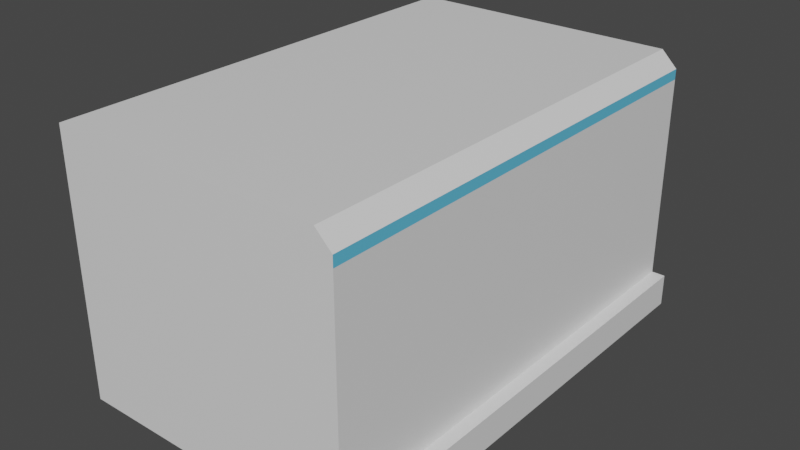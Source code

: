 # Source: KitchenCabinet00.blend  (saved by Blender 2.93.20; exported with 4.5.12 LTS)
import bpy
from mathutils import Matrix  # noqa: F401  (used for matrix-valued properties, if any)

bpy.ops.wm.read_factory_settings(use_empty=True)
scene = bpy.context.scene
scene.name = 'Scene'

# ---- collections
col_collection = bpy.data.collections.new('Collection'); scene.collection.children.link(col_collection)

# ---- materials (node trees are filled in below, after node groups)
mat_material_001 = bpy.data.materials.new('Material.001')
mat_material_001.use_transparent_shadow = False
mat_emission = bpy.data.materials.new('emission')
mat_emission.use_transparent_shadow = False
mat_metal = bpy.data.materials.new('metal')
mat_metal.use_transparent_shadow = False

# ---- material node trees
mat_material_001.use_nodes = True; mat_material_001.node_tree.nodes.clear()
_N = mat_material_001.node_tree.nodes; _L = mat_material_001.node_tree.links
n0 = _N.new('ShaderNodeBsdfPrincipled'); n0.name = 'Principled BSDF'; n0.location = (10, 300)
n0.distribution = 'GGX'
n0.subsurface_method = 'BURLEY'
n0.inputs[3].default_value = 1.45
n0.inputs[27].default_value = (0.0, 0.0, 0.0, 1.0)
n0.inputs[28].default_value = 1.0
n1 = _N.new('ShaderNodeOutputMaterial'); n1.name = 'Material Output'; n1.location = (300, 300)
_L.new(n0.outputs[0], n1.inputs[0])
n1.is_active_output = True
mat_emission.use_nodes = True; mat_emission.node_tree.nodes.clear()
_N = mat_emission.node_tree.nodes; _L = mat_emission.node_tree.links
n0 = _N.new('ShaderNodeBsdfPrincipled'); n0.name = 'Principled BSDF'; n0.location = (10, 300)
n0.distribution = 'GGX'
n0.subsurface_method = 'BURLEY'
n0.inputs[0].default_value = (0.1196, 0.5307, 0.8, 1.0)
n0.inputs[3].default_value = 1.45
n0.inputs[27].default_value = (0.0, 0.0, 0.0, 1.0)
n0.inputs[28].default_value = 1.0
n1 = _N.new('ShaderNodeOutputMaterial'); n1.name = 'Material Output'; n1.location = (300, 300)
_L.new(n0.outputs[0], n1.inputs[0])
n1.is_active_output = True
mat_metal.use_nodes = True; mat_metal.node_tree.nodes.clear()
_N = mat_metal.node_tree.nodes; _L = mat_metal.node_tree.links
n0 = _N.new('ShaderNodeBsdfPrincipled'); n0.name = 'Principled BSDF'; n0.location = (10, 300)
n0.distribution = 'GGX'
n0.subsurface_method = 'BURLEY'
n0.inputs[0].default_value = (0.06981, 0.06981, 0.06981, 1.0)
n0.inputs[3].default_value = 1.45
n0.inputs[27].default_value = (0.0, 0.0, 0.0, 1.0)
n0.inputs[28].default_value = 1.0
n1 = _N.new('ShaderNodeOutputMaterial'); n1.name = 'Material Output'; n1.location = (300, 300)
_L.new(n0.outputs[0], n1.inputs[0])
n1.is_active_output = True

# ---- world
world_world = bpy.data.worlds.new('World'); scene.world = world_world
world_world.use_nodes = True; world_world.node_tree.nodes.clear()
_N = world_world.node_tree.nodes; _L = world_world.node_tree.links
n0 = _N.new('ShaderNodeOutputWorld'); n0.name = 'World Output'; n0.location = (300, 300)
n1 = _N.new('ShaderNodeBackground'); n1.name = 'Background'; n1.location = (10, 300)
n1.inputs[0].default_value = (0.05088, 0.05088, 0.05088, 1.0)
_L.new(n1.outputs[0], n0.inputs[0])
n0.is_active_output = True
world_world.color = (0.05088, 0.05088, 0.05088)
world_world.use_sun_shadow = False
world_world.sun_shadow_jitter_overblur = 0.0

# ---- meshes
me_cube = bpy.data.meshes.new('Cube')
me_cube.from_pydata([(-0.5978, -1.0, 0.121), (-0.5978, -1.0, 1.0), (-0.5978, 1.0, 0.121), (-0.5978, 1.0, 1.0), (0.648, -1.0, 0.121), (0.648, -1.0, 1.0), (0.648, 1.0, 0.121), (0.648, 1.0, 1.0), (-0.5978, -1.0, 1.112), (-0.5978, 1.0, 1.112), (0.5798, 0.8616, 1.112), (0.648, 1.0, 1.044), (0.5798, 1.0, 1.112), (0.648, -1.0, 1.044), (0.5798, -0.8616, 1.112), (0.5798, -1.0, 1.112), (-0.5978, 1.0, -0.01761), (-0.5978, -1.0, -0.01761), (0.648, 1.0, -0.01761), (0.648, -1.0, -0.01761), (0.7069, -1.0, 0.121), (0.7069, 1.0, 0.121), (0.7069, -1.0, -0.01761), (0.7069, 1.0, -0.01761)], [], [(0, 1, 3, 2), (2, 3, 7, 6), (6, 7, 5, 4), (4, 5, 1, 0), (4, 0, 17, 19), (3, 1, 8, 9), (7, 3, 9, 12, 11), (5, 7, 11, 13), (1, 5, 13, 15, 8), (10, 11, 12), (13, 14, 15), (10, 14, 13, 11), (8, 15, 12, 9), (16, 18, 19, 17), (2, 6, 18, 16), (0, 2, 16, 17), (4, 19, 22, 20), (21, 20, 22, 23), (18, 6, 21, 23), (19, 18, 23, 22), (6, 4, 20, 21)])
me_cube.polygons.foreach_set('material_index', [0, 0, 0, 0, 0, 0, 0, 1, 0, 0, 0, 0, 0, 0, 0, 0, 0, 0, 0, 0, 0])
_uv = me_cube.uv_layers.new(name='UVMap')
_uv.uv.foreach_set('vector', [0.0, 0.294, 0.0, 0.7335, 1.0, 0.7335, 1.0, 0.294, 0.07903, 0.294, 0.07903, 0.7335, 0.7019, 0.7335, 0.7019, 0.294, 1.0, 0.294, 1.0, 0.7335, 0.0, 0.7335, 0.0, 0.294, 0.7019, 0.294, 0.7019, 0.7335, 0.07903, 0.7335, 0.07903, 0.294, 0.7019, 0.294, 0.07903, 0.294, 0.07903, 0.2247, 0.7019, 0.2247, 1.0, 0.7335, 0.0, 0.7335, 0.0, 0.7896, 1.0, 0.7896, 0.7019, 0.7335, 0.07903, 0.7335, 0.07903, 0.7896, 0.6678, 0.7896, 0.7019, 0.7554, 0.0, 0.7335, 1.0, 0.7335, 1.0, 0.7554, 0.0, 0.7554, 0.07903, 0.7335, 0.7019, 0.7335, 0.7019, 0.7554, 0.6678, 0.7896, 0.07903, 0.7896, 0.6678, 0.9308, 0.7019, 1.0, 0.6678, 1.0, 0.7019, 0.0, 0.6678, 0.06918, 0.6678, 0.0, 0.6678, 0.9308, 0.6678, 0.06918, 0.7019, 0.0, 0.7019, 1.0, 0.07903, 0.0, 0.6678, 0.0, 0.6678, 1.0, 0.07903, 1.0, 0.07903, 1.0, 0.7019, 1.0, 0.7019, 0.0, 0.07903, 0.0, 0.07903, 0.294, 0.7019, 0.294, 0.7019, 0.2247, 0.07903, 0.2247, 0.0, 0.294, 1.0, 0.294, 1.0, 0.2247, 0.0, 0.2247, 0.7019, 0.294, 0.7019, 0.2247, 0.7314, 0.2247, 0.7314, 0.294, 1.0, 0.294, 0.0, 0.294, 0.0, 0.2247, 1.0, 0.2247, 0.7019, 0.2247, 0.7019, 0.294, 0.7314, 0.294, 0.7314, 0.2247, 0.7019, 0.0, 0.7019, 1.0, 0.7314, 1.0, 0.7314, 0.0, 0.7019, 1.0, 0.7019, 0.0, 0.7314, 0.0, 0.7314, 1.0])
me_cube.materials.append(mat_material_001)
me_cube.materials.append(mat_emission)
me_cube.materials.append(mat_metal)
me_cube.use_remesh_fix_poles = True
me_cube.use_remesh_preserve_attributes = False
me_cube.use_mirror_vertex_groups = False
me_cube.update()

# ---- objects
ob_cube = bpy.data.objects.new('Cube', me_cube)

# ---- transforms, parenting, visibility, modifiers, constraints
ob_cube.location = (0.0, 0.0, 0.0)
ob_cube.lineart.crease_threshold = 0.0

# ---- collection membership
col_collection.objects.link(ob_cube)

# ---- scene / render settings (as saved in the file)
scene.frame_start = 1; scene.frame_end = 250; scene.frame_set(1)
scene.render.engine = 'BLENDER_EEVEE_NEXT'
scene.cycles.use_denoising = False
scene.cycles.samples = 128
scene.cycles.sampling_pattern = 'TABULATED_SOBOL'
scene.cycles.use_adaptive_sampling = False
scene.cycles.use_light_tree = False
scene.view_settings.view_transform = 'Filmic'
bpy.context.view_layer.update()

# ---- added for rendering (the .blend has no active camera and no usable light): camera, sun
cam_auto = bpy.data.cameras.new('AutoCamera')
cam_auto.lens = 50.0
cam_auto.sensor_width = 36.0
cam_auto.clip_end = 1000.0
ob_auto_camera = bpy.data.objects.new('AutoCamera', cam_auto)
scene.collection.objects.link(ob_auto_camera)
ob_auto_camera.location = (2.4987, -2.93295, 2.50253)
ob_auto_camera.rotation_euler = (1.09748, -7.21219e-08, 0.694738)
scene.camera = ob_auto_camera
light_auto_sun = bpy.data.lights.new('AutoSun', 'SUN')
light_auto_sun.energy = 3.0
light_auto_sun.angle = 0.0523599
ob_auto_sun = bpy.data.objects.new('AutoSun', light_auto_sun)
scene.collection.objects.link(ob_auto_sun)
ob_auto_sun.rotation_euler = (0.872665, 0.174533, 0.523599)
bpy.context.view_layer.update()
